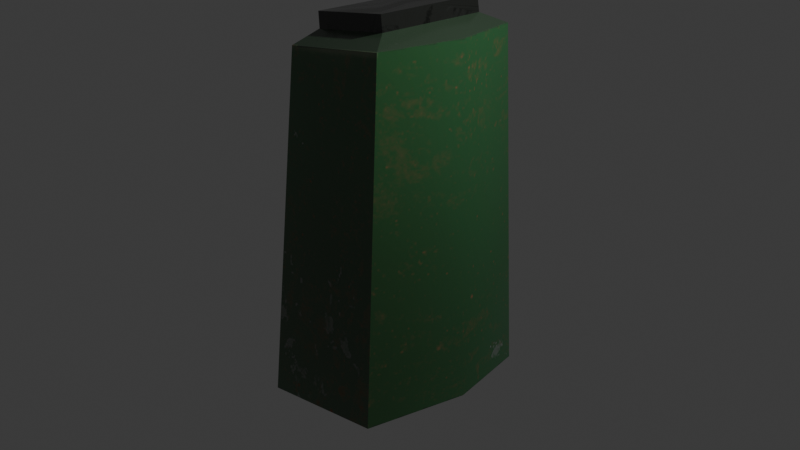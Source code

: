 # Source: LoganBicep.blend  (saved by Blender 4.5.90; exported with 4.5.12 LTS)
import bpy
from mathutils import Matrix  # noqa: F401  (used for matrix-valued properties, if any)

bpy.ops.wm.read_factory_settings(use_empty=True)
scene = bpy.context.scene
scene.name = 'Scene'

# ---- collections
col_collection = bpy.data.collections.new('Collection'); scene.collection.children.link(col_collection)

# ---- images (referenced by path relative to the original .blend; pixels are not part of the script)
import os
ASSET_DIR = os.environ.get("B2B_ASSET_DIR", "")  # directory of the original .blend (textures are referenced by path, not embedded)
HERE = os.path.dirname(os.path.abspath(__file__))  # packed textures are extracted next to this script under _unpacked/

def load_image(name, relpath, width, height, colorspace="sRGB"):
    """Load a texture the original file referenced (path relative to the .blend, or extracted next to this script)."""
    p = next((c for c in (os.path.join(HERE, relpath), os.path.join(ASSET_DIR, relpath)) if relpath and os.path.exists(c)), "")
    if p:
        img = bpy.data.images.load(p, check_existing=True)
        img.name = name
    else:  # same state as the original file: an image datablock whose file is absent (Cycles renders it pink)
        img = bpy.data.images.new(name, width, height)
        img.source = "FILE"
        img.filepath = "//" + (relpath or name)
    img.colorspace_settings.name = colorspace
    return img
img_standardsurface1_base_color_png = load_image('standardSurface1_Base_color.png', '_unpacked/standardSurface1_Base_color.65f9bb4b.png', 1024, 1024, 'sRGB')
img_standardsurface1_roughness_png = load_image('standardSurface1_Roughness.png', '_unpacked/standardSurface1_Roughness.6f8f3786.png', 1024, 1024, 'Non-Color')
img_standardsurface1_metallic_png = load_image('standardSurface1_Metallic.png', '_unpacked/standardSurface1_Metallic.adce544f.png', 1024, 1024, 'Non-Color')

# ---- materials (node trees are filled in below, after node groups)
mat_arm = bpy.data.materials.new('ARM_')
mat_arm.diffuse_color = (0.0, 0.0, 0.0, 1.0)
mat_arm.roughness = 1.0
mat_arm.specular_intensity = 1.0
mat_arm.metallic = 1.0

# ---- material node trees
mat_arm.use_nodes = True; mat_arm.node_tree.nodes.clear()
_N = mat_arm.node_tree.nodes; _L = mat_arm.node_tree.links
n0 = _N.new('ShaderNodeBsdfPrincipled'); n0.name = 'Principled BSDF'; n0.location = (0, 300)
n0.inputs[10].default_value = 1.0
n0.inputs[13].default_value = 1.0
n0.inputs[20].default_value = 0.1
n0.inputs[25].default_value = 0.3
n0.inputs[30].default_value = 1.5
n1 = _N.new('ShaderNodeOutputMaterial'); n1.name = 'Material Output'; n1.location = (280, 300)
n2 = _N.new('ShaderNodeTexImage'); n2.name = 'Image Texture'; n2.location = (-480, 300)
n2.image = img_standardsurface1_base_color_png
n3 = _N.new('ShaderNodeTexImage'); n3.name = 'Image Texture.001'; n3.location = (-480, 0)
n3.image = img_standardsurface1_roughness_png
n4 = _N.new('ShaderNodeTexImage'); n4.name = 'Image Texture.002'; n4.location = (-480, -300)
n4.image = img_standardsurface1_metallic_png
_L.new(n2.outputs[0], n0.inputs[0])
_L.new(n3.outputs[0], n0.inputs[2])
_L.new(n4.outputs[0], n0.inputs[1])
_L.new(n0.outputs[0], n1.inputs[0])
n1.is_active_output = True

# ---- world
world_world = bpy.data.worlds.new('World'); scene.world = world_world
world_world.use_nodes = True; world_world.node_tree.nodes.clear()
_N = world_world.node_tree.nodes; _L = world_world.node_tree.links
n0 = _N.new('ShaderNodeOutputWorld'); n0.name = 'World Output'; n0.location = (200, 100)
n1 = _N.new('ShaderNodeBackground'); n1.name = 'Background'; n1.location = (-200, 100)
n1.inputs[0].default_value = (0.05088, 0.05088, 0.05088, 1.0)
_L.new(n1.outputs[0], n0.inputs[0])
n0.is_active_output = True
world_world.color = (0.05088, 0.05088, 0.05088)
world_world.sun_shadow_jitter_overblur = 0.0

# ---- cameras
cam_camera = bpy.data.cameras.new('Camera')
cam_camera.clip_end = 100.0
cam_camera.ortho_scale = 7.314

# ---- lights
light_light = bpy.data.lights.new('Light', 'POINT')
light_light.energy = 1000.0
light_light.shadow_soft_size = 0.1

# ---- meshes
me_mesh = bpy.data.meshes.new('Mesh')
me_mesh.from_pydata([(0.3607, -0.5407, 2.124), (0.3645, 0.6975, 2.076), (-0.502, 0.6946, 1.932), (-0.5058, -0.5435, 1.98), (-0.725, -1.104, -1.9), (-0.7186, 0.9605, -1.98), (0.7263, 0.9653, -1.739), (0.7198, -1.099, -1.66), (-0.641, -0.7709, 1.837), (-0.6358, 0.9112, 1.772), (0.5414, 0.9151, 1.968), (0.5362, -0.767, 2.033), (-0.5035, 0.2081, 1.951), (-0.7376, 0.1203, 1.786), (-0.8209, 0.03145, -1.96), (0.965, -0.01261, -1.661), (0.7806, 0.06808, 2.041), (0.3626, 0.07017, 2.1), (0.3327, 0.1038, 2.261), (0.3307, -0.53, 2.285), (0.3346, 0.6995, 2.238), (-0.5258, 0.6966, 2.094), (-0.5273, 0.2428, 2.112), (-0.5297, -0.5328, 2.142)], [], [(0, 17, 18, 19), (23, 22, 12, 3), (4, 14, 15, 7), (1, 2, 21, 20), (3, 0, 19, 23), (8, 13, 14, 4), (9, 10, 6, 5), (7, 15, 16, 11), (11, 8, 4, 7), (3, 12, 13, 8), (2, 1, 10, 9), (11, 16, 17, 0), (0, 3, 8, 11), (12, 22, 21, 2), (13, 12, 2, 9), (14, 13, 9, 5), (15, 14, 5, 6), (10, 16, 15, 6), (1, 17, 16, 10), (18, 17, 1, 20), (19, 18, 22, 23), (18, 20, 21, 22)])
me_mesh.polygons.foreach_set('use_smooth', [True] * 22)
_k = set([(0, 3), (0, 11), (0, 17), (0, 19), (1, 2), (1, 10), (1, 17), (1, 20), (2, 9), (2, 12), (2, 21), (3, 8), (3, 12), (3, 23), (4, 7), (4, 8), (4, 14), (5, 6), (5, 9), (5, 14), (6, 10), (6, 15), (7, 11), (7, 15), (8, 11), (8, 13), (9, 10), (9, 13), (10, 16), (11, 16), (18, 19), (18, 20), (19, 23), (20, 21), (21, 22), (22, 23)])
me_mesh.attributes.new('sharp_edge', 'BOOLEAN', 'EDGE').data.foreach_set('value', [ (min(e.vertices), max(e.vertices)) in _k for e in me_mesh.edges])
_uv = me_mesh.uv_layers.new(name='map1')
_uv.uv.foreach_set('vector', [0.3804, 0.1209, 0.4502, 0.1253, 0.4522, 0.1442, 0.3797, 0.1397, 0.2799, 0.138, 0.1911, 0.1405, 0.1938, 0.1216, 0.2799, 0.1192, 0.1307, 0.2501, 0.07254, 0.2585, 0.07075, 0.1663, 0.1255, 0.1762, 0.03779, 0.1306, 0.1381, 0.1232, 0.1391, 0.142, 0.2799, 0.1489, 0.2799, 0.1192, 0.3804, 0.1209, 0.3797, 0.1397, 0.2799, 0.138, 0.7914, 0.7143, 0.7866, 0.6662, 0.9824, 0.6428, 0.9886, 0.7039, 0.7756, 0.9364, 0.7858, 0.8729, 0.9818, 0.8968, 0.9694, 0.9747, 0.9899, 0.7828, 0.9861, 0.8426, 0.7896, 0.8256, 0.7924, 0.7788, 0.7924, 0.7788, 0.7914, 0.7143, 0.9886, 0.7039, 0.9899, 0.7828, 0.778, 0.7237, 0.738, 0.7233, 0.7422, 0.7073, 0.7914, 0.7143, 0.7118, 0.7241, 0.7124, 0.7709, 0.6991, 0.7804, 0.6981, 0.7149, 0.7924, 0.7788, 0.7462, 0.7942, 0.7459, 0.771, 0.7788, 0.77, 0.7788, 0.77, 0.778, 0.7237, 0.7914, 0.7143, 0.7924, 0.7788, 0.1938, 0.1216, 0.1911, 0.1405, 0.1391, 0.142, 0.1381, 0.1232, 0.7422, 0.7073, 0.738, 0.7233, 0.7118, 0.7241, 0.6981, 0.7149, 0.9824, 0.6428, 0.7866, 0.6662, 0.7818, 0.6236, 0.9769, 0.5928, 0.07075, 0.1663, 0.07254, 0.2585, 0.02366, 0.2557, 0.02162, 0.1804, 0.7858, 0.8729, 0.7896, 0.8256, 0.9861, 0.8426, 0.9818, 0.8968, 0.7124, 0.7709, 0.7459, 0.771, 0.7462, 0.7942, 0.6991, 0.7804, 0.4522, 0.1442, 0.4502, 0.1253, 0.5219, 0.1298, 0.2799, 0.1489, 0.3797, 0.1397, 0.4522, 0.1442, 0.1911, 0.1405, 0.2799, 0.138, 0.4522, 0.1442, 0.2799, 0.1489, 0.1391, 0.142, 0.1911, 0.1405])
me_mesh.materials.append(mat_arm)
me_mesh.update()
me_mesh.normals_split_custom_set([tuple(v) for v in zip(*[iter([0.9832, 0.003983, 0.1825, 0.9832, 0.003994, 0.1825, 0.9832, 0.003997, 0.1826, 0.9832, 0.003983, 0.1825, -0.9894, -0.002572, -0.1454, -0.9894, -0.002547, -0.1454, -0.9894, -0.002552, -0.1454, -0.9894, -0.002572, -0.1454, 0.1641, -0.03859, -0.9857, 0.1641, -0.03863, -0.9857, 0.1641, -0.03863, -0.9857, 0.1641, -0.03859, -0.9857, -0.001246, 0.9999, -0.01245, -0.001246, 0.9999, -0.01245, -0.001246, 0.9999, -0.01245, -0.001246, 0.9999, -0.01245, -0.007459, -0.9979, 0.06482, -0.007459, -0.9979, 0.06482, -0.007459, -0.9979, 0.06482, -0.007459, -0.9979, 0.06482, -0.9953, -0.09304, 0.0275, -0.9997, 0.002908, 0.02392, -0.9997, 0.004568, 0.02399, -0.9953, -0.09304, 0.0275, -0.005526, 0.9999, 0.01328, -0.005526, 0.9999, 0.01328, -0.005526, 0.9999, 0.01328, -0.005526, 0.9999, 0.01328, 0.9671, -0.2466, 0.06191, 0.9984, -0.0007484, 0.05642, 0.9984, -0.006183, 0.05667, 0.9671, -0.2466, 0.06191, -0.0115, -0.996, 0.08904, -0.0115, -0.996, 0.08904, -0.0115, -0.996, 0.08904, -0.0115, -0.996, 0.08904, -0.6397, 0.0007141, 0.7686, -0.6433, 0.04165, 0.7645, -0.6423, 0.0284, 0.766, -0.6397, 0.0007141, 0.7686, -0.1408, 0.53, 0.8362, -0.1408, 0.53, 0.8362, -0.1408, 0.53, 0.8362, -0.1408, 0.53, 0.8362, 0.2347, -0.02946, 0.9716, 0.2356, 0.03644, 0.9712, 0.2356, 0.03601, 0.9712, 0.2347, -0.02946, 0.9716, -0.1439, -0.4629, 0.8746, -0.1439, -0.4629, 0.8746, -0.1439, -0.4629, 0.8746, -0.1439, -0.4629, 0.8746, -0.9894, -0.002552, -0.1454, -0.9894, -0.002547, -0.1454, -0.9894, -0.002528, -0.1455, -0.9894, -0.002528, -0.1455, -0.6423, 0.0284, 0.766, -0.6433, 0.04165, 0.7645, -0.6452, 0.07182, 0.7607, -0.6452, 0.07182, 0.7607, -0.9997, 0.004568, 0.02399, -0.9997, 0.002908, 0.02392, -0.9928, 0.1183, 0.02137, -0.9928, 0.1183, 0.02137, 0.1641, -0.03863, -0.9857, 0.1641, -0.03863, -0.9857, 0.1641, -0.03866, -0.9857, 0.1641, -0.03866, -0.9857, 0.9653, 0.2567, 0.04706, 0.9984, -0.006183, 0.05667, 0.9984, -0.0007484, 0.05642, 0.9653, 0.2567, 0.04706, 0.2354, 0.1016, 0.9666, 0.2356, 0.03601, 0.9712, 0.2356, 0.03644, 0.9712, 0.2354, 0.1016, 0.9666, 0.9832, 0.003997, 0.1826, 0.9832, 0.003994, 0.1825, 0.9832, 0.004008, 0.1826, 0.9832, 0.004008, 0.1826, -0.164, 0.03869, 0.9857, -0.164, 0.03866, 0.9857, -0.164, 0.03866, 0.9857, -0.164, 0.03869, 0.9857, -0.164, 0.03866, 0.9857, -0.164, 0.03863, 0.9857, -0.164, 0.03863, 0.9857, -0.164, 0.03866, 0.9857])] * 3)])

# ---- objects
ob_light = bpy.data.objects.new('Light', light_light)
ob_camera = bpy.data.objects.new('Camera', cam_camera)
ob_arm10 = bpy.data.objects.new('Arm10', me_mesh)
ob_group1 = bpy.data.objects.new('group1', None)

# ---- transforms, parenting, visibility, modifiers, constraints
ob_light.location = (4.076, 1.005, 5.904)
ob_light.rotation_euler = (0.6503, 0.05522, 1.866)
ob_light.lock_rotations_4d = False
ob_light.empty_display_type = 'ARROWS'
ob_light.color = (0.0, 0.0, 0.0, 0.0)
ob_light.lineart.crease_threshold = 0.0
ob_camera.location = (7.359, -6.926, 4.958)
ob_camera.rotation_euler = (1.109, 0.0, 0.8149)
ob_camera.lock_rotations_4d = False
ob_camera.empty_display_type = 'ARROWS'
ob_camera.color = (0.0, 0.0, 0.0, 0.0)
ob_camera.display_type = 'WIRE'
ob_camera.lineart.crease_threshold = 0.0
ob_arm10.location = (0.0, 0.0, 0.0)
ob_group1.location = (10.99, 17.19, -15.86)
ob_group1.rotation_euler = (0.0097, -0.2775, -0.09212)
ob_group1.scale = (4.968, 4.968, 4.968)

# ---- collection membership
col_collection.objects.link(ob_light)
col_collection.objects.link(ob_camera)
col_collection.objects.link(ob_arm10)
col_collection.objects.link(ob_group1)

# ---- scene / render settings (as saved in the file)
scene.camera = ob_camera
scene.frame_start = 1; scene.frame_end = 250; scene.frame_set(1)
scene.render.engine = 'BLENDER_EEVEE_NEXT'
bpy.context.view_layer.update()
